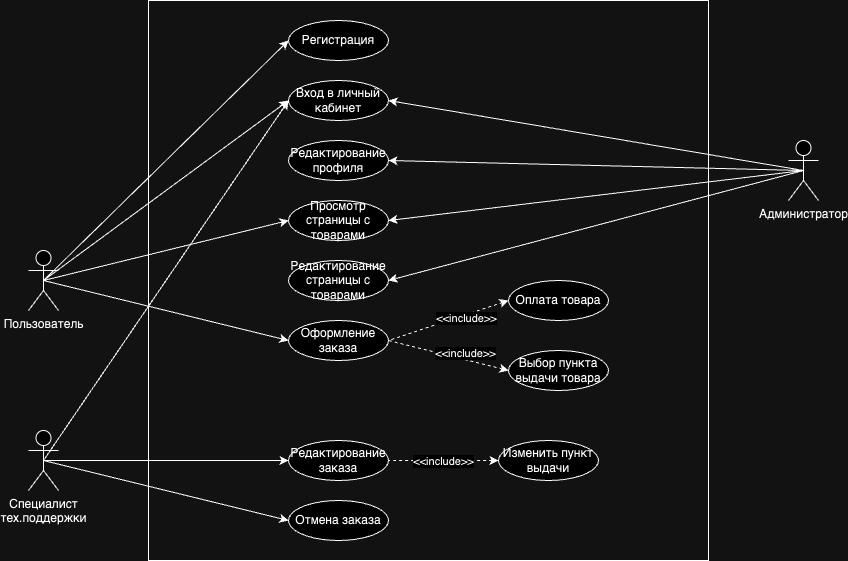

The diagram above was exported from draw.io. Its source (the exported page's mxGraphModel, read from the mxfile embedded in the PNG):
<mxGraphModel dx="954" dy="642" grid="1" gridSize="10" guides="1" tooltips="1" connect="1" arrows="1" fold="1" page="1" pageScale="1" pageWidth="827" pageHeight="1169" math="0" shadow="0">
  <root>
    <mxCell id="0" />
    <mxCell id="1" parent="0" />
    <mxCell id="Yt_fzfflaSawcyCS1wu6-1" value="Пользователь" style="shape=umlActor;verticalLabelPosition=bottom;verticalAlign=top;html=1;" vertex="1" parent="1">
      <mxGeometry x="90" y="270" width="30" height="60" as="geometry" />
    </mxCell>
    <mxCell id="Yt_fzfflaSawcyCS1wu6-14" value="" style="html=1;whiteSpace=wrap;fillColor=none;" vertex="1" parent="1">
      <mxGeometry x="210" y="20" width="560" height="560" as="geometry" />
    </mxCell>
    <mxCell id="Yt_fzfflaSawcyCS1wu6-15" value="Регистрация" style="ellipse;whiteSpace=wrap;html=1;align=center;" vertex="1" parent="1">
      <mxGeometry x="350" y="40" width="100" height="40" as="geometry" />
    </mxCell>
    <mxCell id="Yt_fzfflaSawcyCS1wu6-16" value="Вход в личный кабинет" style="ellipse;whiteSpace=wrap;html=1;align=center;" vertex="1" parent="1">
      <mxGeometry x="350" y="100" width="100" height="40" as="geometry" />
    </mxCell>
    <mxCell id="Yt_fzfflaSawcyCS1wu6-17" value="Просмотр страницы с товарами" style="ellipse;whiteSpace=wrap;html=1;align=center;" vertex="1" parent="1">
      <mxGeometry x="350" y="220" width="100" height="40" as="geometry" />
    </mxCell>
    <mxCell id="Yt_fzfflaSawcyCS1wu6-18" value="Редактирование профиля" style="ellipse;whiteSpace=wrap;html=1;align=center;" vertex="1" parent="1">
      <mxGeometry x="350" y="160" width="100" height="40" as="geometry" />
    </mxCell>
    <mxCell id="Yt_fzfflaSawcyCS1wu6-19" value="Редактирование страницы с товарами" style="ellipse;whiteSpace=wrap;html=1;align=center;" vertex="1" parent="1">
      <mxGeometry x="350" y="280" width="100" height="40" as="geometry" />
    </mxCell>
    <mxCell id="Yt_fzfflaSawcyCS1wu6-20" value="Оплата товара" style="ellipse;whiteSpace=wrap;html=1;align=center;" vertex="1" parent="1">
      <mxGeometry x="570" y="300" width="100" height="40" as="geometry" />
    </mxCell>
    <mxCell id="Yt_fzfflaSawcyCS1wu6-21" value="Выбор пункта выдачи товара" style="ellipse;whiteSpace=wrap;html=1;align=center;" vertex="1" parent="1">
      <mxGeometry x="570" y="370" width="100" height="40" as="geometry" />
    </mxCell>
    <mxCell id="Yt_fzfflaSawcyCS1wu6-22" value="Редактирование заказа" style="ellipse;whiteSpace=wrap;html=1;align=center;" vertex="1" parent="1">
      <mxGeometry x="350" y="460" width="100" height="40" as="geometry" />
    </mxCell>
    <mxCell id="Yt_fzfflaSawcyCS1wu6-23" value="Отмена заказа" style="ellipse;whiteSpace=wrap;html=1;align=center;" vertex="1" parent="1">
      <mxGeometry x="350" y="520" width="100" height="40" as="geometry" />
    </mxCell>
    <mxCell id="Yt_fzfflaSawcyCS1wu6-26" style="edgeStyle=orthogonalEdgeStyle;rounded=0;orthogonalLoop=1;jettySize=auto;html=1;exitX=0;exitY=0.5;exitDx=0;exitDy=0;entryX=1;entryY=0.5;entryDx=0;entryDy=0;startArrow=classic;startFill=1;endArrow=none;endFill=0;dashed=1;" edge="1" parent="1" source="Yt_fzfflaSawcyCS1wu6-25" target="Yt_fzfflaSawcyCS1wu6-22">
      <mxGeometry relative="1" as="geometry" />
    </mxCell>
    <mxCell id="Yt_fzfflaSawcyCS1wu6-27" value="&amp;lt;&amp;lt;include&amp;gt;&amp;gt;" style="edgeLabel;html=1;align=center;verticalAlign=middle;resizable=0;points=[];" vertex="1" connectable="0" parent="Yt_fzfflaSawcyCS1wu6-26">
      <mxGeometry x="0.025" relative="1" as="geometry">
        <mxPoint as="offset" />
      </mxGeometry>
    </mxCell>
    <mxCell id="Yt_fzfflaSawcyCS1wu6-25" value="Изменить пункт выдачи" style="ellipse;whiteSpace=wrap;html=1;align=center;" vertex="1" parent="1">
      <mxGeometry x="560" y="460" width="100" height="40" as="geometry" />
    </mxCell>
    <mxCell id="Yt_fzfflaSawcyCS1wu6-28" value="Специалист &lt;br&gt;тех.поддержки&lt;br&gt;" style="shape=umlActor;verticalLabelPosition=bottom;verticalAlign=top;html=1;" vertex="1" parent="1">
      <mxGeometry x="90" y="450" width="30" height="60" as="geometry" />
    </mxCell>
    <mxCell id="Yt_fzfflaSawcyCS1wu6-29" value="" style="endArrow=classic;html=1;rounded=0;exitX=0.5;exitY=0.5;exitDx=0;exitDy=0;exitPerimeter=0;entryX=0;entryY=0.5;entryDx=0;entryDy=0;" edge="1" parent="1" source="Yt_fzfflaSawcyCS1wu6-1" target="Yt_fzfflaSawcyCS1wu6-15">
      <mxGeometry width="50" height="50" relative="1" as="geometry">
        <mxPoint x="450" y="330" as="sourcePoint" />
        <mxPoint x="500" y="280" as="targetPoint" />
      </mxGeometry>
    </mxCell>
    <mxCell id="Yt_fzfflaSawcyCS1wu6-31" value="" style="endArrow=classic;html=1;rounded=0;entryX=0;entryY=0.5;entryDx=0;entryDy=0;exitX=0.5;exitY=0.5;exitDx=0;exitDy=0;exitPerimeter=0;" edge="1" parent="1" source="Yt_fzfflaSawcyCS1wu6-1" target="Yt_fzfflaSawcyCS1wu6-16">
      <mxGeometry width="50" height="50" relative="1" as="geometry">
        <mxPoint x="450" y="330" as="sourcePoint" />
        <mxPoint x="500" y="280" as="targetPoint" />
      </mxGeometry>
    </mxCell>
    <mxCell id="Yt_fzfflaSawcyCS1wu6-32" value="" style="endArrow=classic;html=1;rounded=0;entryX=0;entryY=0.5;entryDx=0;entryDy=0;exitX=0.5;exitY=0.5;exitDx=0;exitDy=0;exitPerimeter=0;" edge="1" parent="1" source="Yt_fzfflaSawcyCS1wu6-1" target="Yt_fzfflaSawcyCS1wu6-17">
      <mxGeometry width="50" height="50" relative="1" as="geometry">
        <mxPoint x="450" y="330" as="sourcePoint" />
        <mxPoint x="500" y="280" as="targetPoint" />
      </mxGeometry>
    </mxCell>
    <mxCell id="Yt_fzfflaSawcyCS1wu6-33" value="" style="endArrow=classic;html=1;rounded=0;exitX=0.5;exitY=0.5;exitDx=0;exitDy=0;exitPerimeter=0;entryX=0;entryY=0.5;entryDx=0;entryDy=0;" edge="1" parent="1" source="Yt_fzfflaSawcyCS1wu6-1" target="Yt_fzfflaSawcyCS1wu6-40">
      <mxGeometry width="50" height="50" relative="1" as="geometry">
        <mxPoint x="450" y="330" as="sourcePoint" />
        <mxPoint x="500" y="280" as="targetPoint" />
      </mxGeometry>
    </mxCell>
    <mxCell id="Yt_fzfflaSawcyCS1wu6-36" value="" style="endArrow=classic;html=1;rounded=0;exitX=0.5;exitY=0.5;exitDx=0;exitDy=0;exitPerimeter=0;entryX=0;entryY=0.5;entryDx=0;entryDy=0;" edge="1" parent="1" source="Yt_fzfflaSawcyCS1wu6-28" target="Yt_fzfflaSawcyCS1wu6-23">
      <mxGeometry width="50" height="50" relative="1" as="geometry">
        <mxPoint x="450" y="330" as="sourcePoint" />
        <mxPoint x="500" y="280" as="targetPoint" />
      </mxGeometry>
    </mxCell>
    <mxCell id="Yt_fzfflaSawcyCS1wu6-37" value="Администратор" style="shape=umlActor;verticalLabelPosition=bottom;verticalAlign=top;html=1;" vertex="1" parent="1">
      <mxGeometry x="850" y="160" width="30" height="60" as="geometry" />
    </mxCell>
    <mxCell id="Yt_fzfflaSawcyCS1wu6-39" value="" style="endArrow=classic;html=1;rounded=0;exitX=0.5;exitY=0.5;exitDx=0;exitDy=0;exitPerimeter=0;entryX=0;entryY=0.5;entryDx=0;entryDy=0;" edge="1" parent="1" source="Yt_fzfflaSawcyCS1wu6-28" target="Yt_fzfflaSawcyCS1wu6-22">
      <mxGeometry width="50" height="50" relative="1" as="geometry">
        <mxPoint x="450" y="330" as="sourcePoint" />
        <mxPoint x="500" y="280" as="targetPoint" />
      </mxGeometry>
    </mxCell>
    <mxCell id="Yt_fzfflaSawcyCS1wu6-40" value="Оформление заказа" style="ellipse;whiteSpace=wrap;html=1;align=center;" vertex="1" parent="1">
      <mxGeometry x="350" y="340" width="100" height="40" as="geometry" />
    </mxCell>
    <mxCell id="Yt_fzfflaSawcyCS1wu6-45" value="" style="endArrow=none;html=1;rounded=0;exitX=0;exitY=0.5;exitDx=0;exitDy=0;entryX=1;entryY=0.5;entryDx=0;entryDy=0;startArrow=classic;startFill=1;endFill=0;dashed=1;" edge="1" parent="1" source="Yt_fzfflaSawcyCS1wu6-21" target="Yt_fzfflaSawcyCS1wu6-40">
      <mxGeometry width="50" height="50" relative="1" as="geometry">
        <mxPoint x="450" y="330" as="sourcePoint" />
        <mxPoint x="500" y="280" as="targetPoint" />
      </mxGeometry>
    </mxCell>
    <mxCell id="Yt_fzfflaSawcyCS1wu6-46" value="&amp;lt;&amp;lt;include&amp;gt;&amp;gt;" style="edgeLabel;html=1;align=center;verticalAlign=middle;resizable=0;points=[];" vertex="1" connectable="0" parent="Yt_fzfflaSawcyCS1wu6-45">
      <mxGeometry x="0.3882" y="3" relative="1" as="geometry">
        <mxPoint x="41" as="offset" />
      </mxGeometry>
    </mxCell>
    <mxCell id="Yt_fzfflaSawcyCS1wu6-47" value="" style="endArrow=none;html=1;rounded=0;entryX=1;entryY=0.5;entryDx=0;entryDy=0;exitX=0;exitY=0.5;exitDx=0;exitDy=0;startArrow=classic;startFill=1;endFill=0;dashed=1;" edge="1" parent="1" source="Yt_fzfflaSawcyCS1wu6-20" target="Yt_fzfflaSawcyCS1wu6-40">
      <mxGeometry width="50" height="50" relative="1" as="geometry">
        <mxPoint x="450" y="330" as="sourcePoint" />
        <mxPoint x="500" y="280" as="targetPoint" />
      </mxGeometry>
    </mxCell>
    <mxCell id="Yt_fzfflaSawcyCS1wu6-48" value="&amp;lt;&amp;lt;include&amp;gt;&amp;gt;" style="edgeLabel;html=1;align=center;verticalAlign=middle;resizable=0;points=[];" vertex="1" connectable="0" parent="Yt_fzfflaSawcyCS1wu6-47">
      <mxGeometry x="-0.27" y="3" relative="1" as="geometry">
        <mxPoint as="offset" />
      </mxGeometry>
    </mxCell>
    <mxCell id="Yt_fzfflaSawcyCS1wu6-49" value="" style="endArrow=classic;html=1;rounded=0;entryX=0;entryY=0.5;entryDx=0;entryDy=0;exitX=0.5;exitY=0.5;exitDx=0;exitDy=0;exitPerimeter=0;" edge="1" parent="1" source="Yt_fzfflaSawcyCS1wu6-28" target="Yt_fzfflaSawcyCS1wu6-16">
      <mxGeometry width="50" height="50" relative="1" as="geometry">
        <mxPoint x="450" y="330" as="sourcePoint" />
        <mxPoint x="500" y="280" as="targetPoint" />
      </mxGeometry>
    </mxCell>
    <mxCell id="Yt_fzfflaSawcyCS1wu6-50" value="" style="endArrow=classic;html=1;rounded=0;entryX=1;entryY=0.5;entryDx=0;entryDy=0;exitX=0.5;exitY=0.5;exitDx=0;exitDy=0;exitPerimeter=0;" edge="1" parent="1" source="Yt_fzfflaSawcyCS1wu6-37" target="Yt_fzfflaSawcyCS1wu6-19">
      <mxGeometry width="50" height="50" relative="1" as="geometry">
        <mxPoint x="450" y="330" as="sourcePoint" />
        <mxPoint x="500" y="280" as="targetPoint" />
      </mxGeometry>
    </mxCell>
    <mxCell id="Yt_fzfflaSawcyCS1wu6-51" value="" style="endArrow=classic;html=1;rounded=0;entryX=1;entryY=0.5;entryDx=0;entryDy=0;exitX=0.5;exitY=0.5;exitDx=0;exitDy=0;exitPerimeter=0;" edge="1" parent="1" source="Yt_fzfflaSawcyCS1wu6-37" target="Yt_fzfflaSawcyCS1wu6-18">
      <mxGeometry width="50" height="50" relative="1" as="geometry">
        <mxPoint x="450" y="330" as="sourcePoint" />
        <mxPoint x="500" y="280" as="targetPoint" />
      </mxGeometry>
    </mxCell>
    <mxCell id="Yt_fzfflaSawcyCS1wu6-52" value="" style="endArrow=classic;html=1;rounded=0;entryX=1;entryY=0.5;entryDx=0;entryDy=0;exitX=0.5;exitY=0.5;exitDx=0;exitDy=0;exitPerimeter=0;" edge="1" parent="1" source="Yt_fzfflaSawcyCS1wu6-37" target="Yt_fzfflaSawcyCS1wu6-16">
      <mxGeometry width="50" height="50" relative="1" as="geometry">
        <mxPoint x="450" y="330" as="sourcePoint" />
        <mxPoint x="500" y="280" as="targetPoint" />
      </mxGeometry>
    </mxCell>
    <mxCell id="Yt_fzfflaSawcyCS1wu6-53" value="" style="endArrow=classic;html=1;rounded=0;entryX=1;entryY=0.5;entryDx=0;entryDy=0;exitX=0.5;exitY=0.5;exitDx=0;exitDy=0;exitPerimeter=0;" edge="1" parent="1" source="Yt_fzfflaSawcyCS1wu6-37" target="Yt_fzfflaSawcyCS1wu6-17">
      <mxGeometry width="50" height="50" relative="1" as="geometry">
        <mxPoint x="450" y="330" as="sourcePoint" />
        <mxPoint x="500" y="280" as="targetPoint" />
      </mxGeometry>
    </mxCell>
  </root>
</mxGraphModel>